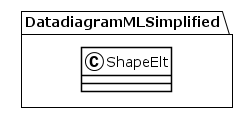

The diagram above was rendered by PlantUML. Its source (embedded in the PNG):
@startuml
!theme plain
package DatadiagramMLSimplified {
class ShapeElt {
}
}
@enduml